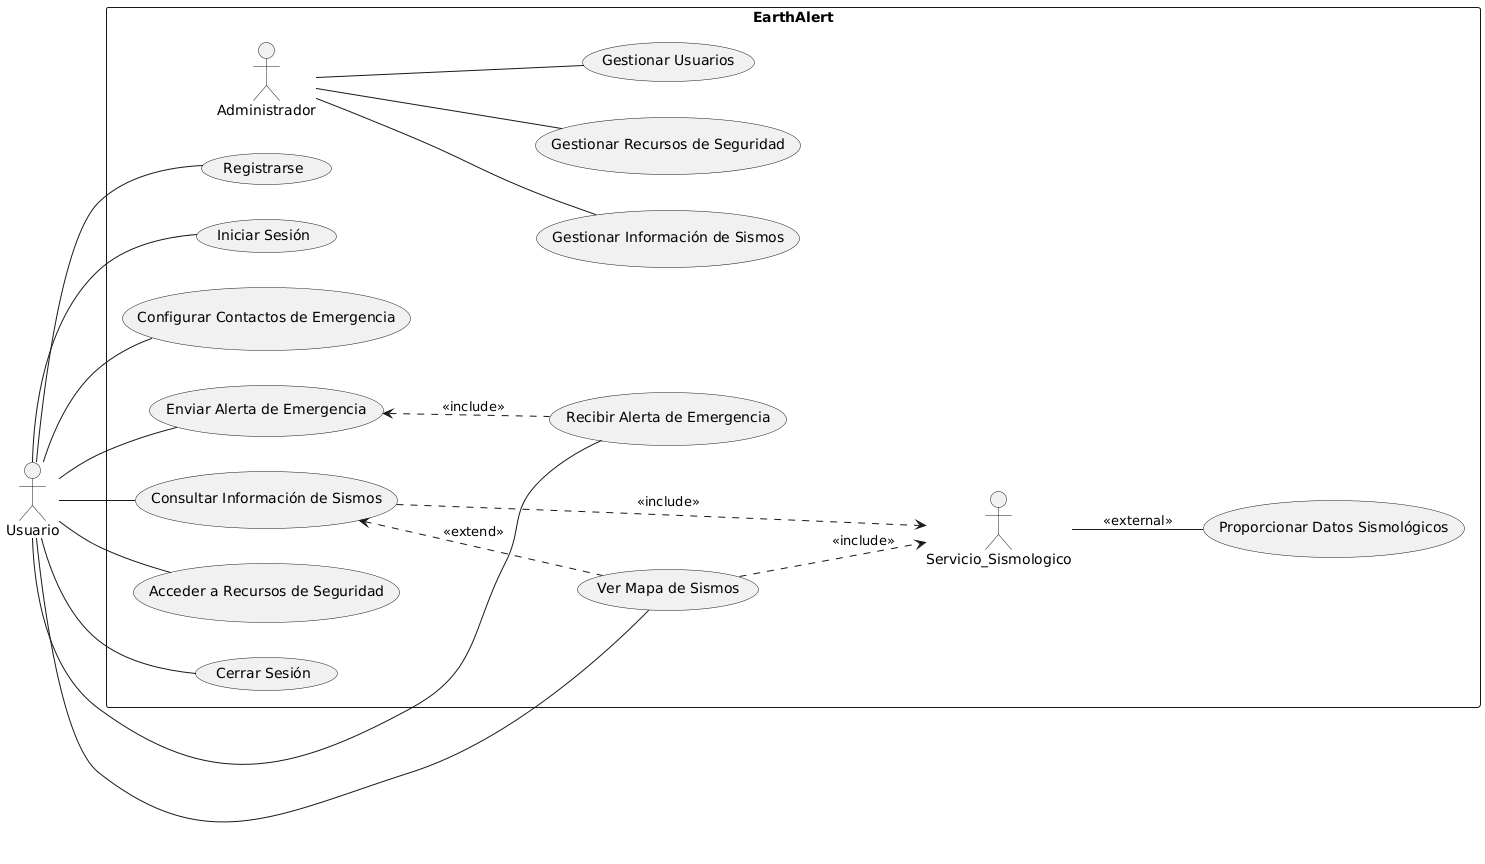

The diagram above was rendered by PlantUML. Its source (embedded in the PNG):
@startuml
left to right direction

actor Usuario

rectangle EarthAlert {
    Usuario -- (Registrarse)
    Usuario -- (Iniciar Sesión)
    Usuario -- (Configurar Contactos de Emergencia)
    Usuario -- (Enviar Alerta de Emergencia)
    Usuario -- (Recibir Alerta de Emergencia)
    Usuario -- (Consultar Información de Sismos)
    Usuario -- (Ver Mapa de Sismos)
    Usuario -- (Acceder a Recursos de Seguridad)
    Usuario -- (Cerrar Sesión)

    (Enviar Alerta de Emergencia) <.. (Recibir Alerta de Emergencia) : <<include>>
    (Consultar Información de Sismos) <.. (Ver Mapa de Sismos) : <<extend>>

    actor Administrador
    Administrador -- (Gestionar Usuarios)
    Administrador -- (Gestionar Información de Sismos)
    Administrador -- (Gestionar Recursos de Seguridad)

    actor Servicio_Sismologico
    Servicio_Sismologico -- (Proporcionar Datos Sismológicos) : <<external>>
    (Consultar Información de Sismos) ..> Servicio_Sismologico : <<include>>
    (Ver Mapa de Sismos) ..> Servicio_Sismologico : <<include>>
}
@enduml